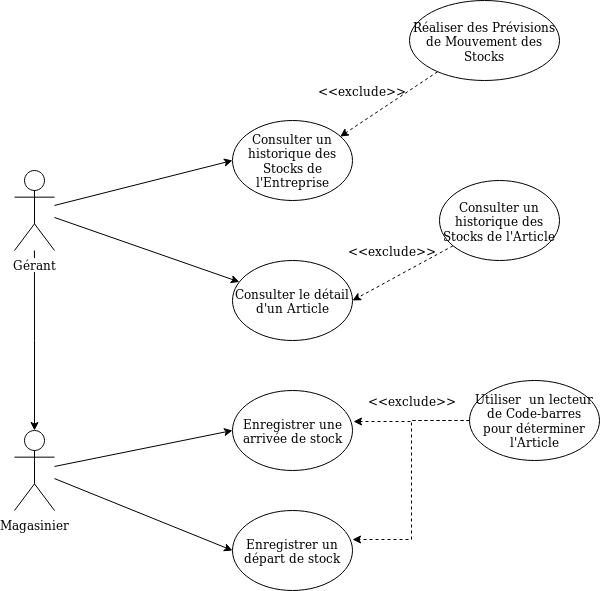

The diagram above was exported from draw.io. Its source (the exported page's mxGraphModel, read from the mxfile embedded in the PNG):
<mxGraphModel dx="868" dy="444" grid="1" gridSize="10" guides="1" tooltips="1" connect="1" arrows="1" fold="1" page="1" pageScale="1" pageWidth="827" pageHeight="1169" math="0" shadow="0">
  <root>
    <mxCell id="0" />
    <mxCell id="1" parent="0" />
    <mxCell id="XBgbXUndStIOxTKwAY9F-4" style="edgeStyle=orthogonalEdgeStyle;rounded=0;orthogonalLoop=1;jettySize=auto;html=1;entryX=0.5;entryY=0;entryDx=0;entryDy=0;entryPerimeter=0;" parent="1" target="XBgbXUndStIOxTKwAY9F-2" edge="1">
      <mxGeometry relative="1" as="geometry">
        <mxPoint x="94.9310344827586" y="449.9999999999998" as="sourcePoint" />
      </mxGeometry>
    </mxCell>
    <mxCell id="XBgbXUndStIOxTKwAY9F-11" style="rounded=0;orthogonalLoop=1;jettySize=auto;html=1;entryX=0;entryY=0.5;entryDx=0;entryDy=0;" parent="1" source="XBgbXUndStIOxTKwAY9F-2" target="XBgbXUndStIOxTKwAY9F-5" edge="1">
      <mxGeometry relative="1" as="geometry" />
    </mxCell>
    <mxCell id="XBgbXUndStIOxTKwAY9F-12" style="edgeStyle=none;rounded=0;orthogonalLoop=1;jettySize=auto;html=1;entryX=0;entryY=0.5;entryDx=0;entryDy=0;" parent="1" source="XBgbXUndStIOxTKwAY9F-2" target="XBgbXUndStIOxTKwAY9F-7" edge="1">
      <mxGeometry relative="1" as="geometry" />
    </mxCell>
    <mxCell id="XBgbXUndStIOxTKwAY9F-2" value="Magasinier" style="shape=umlActor;verticalLabelPosition=bottom;labelBackgroundColor=#ffffff;verticalAlign=top;html=1;outlineConnect=0;" parent="1" vertex="1">
      <mxGeometry x="75" y="630" width="40" height="80" as="geometry" />
    </mxCell>
    <mxCell id="XBgbXUndStIOxTKwAY9F-5" value="Enregistrer une arrivée de stock" style="ellipse;whiteSpace=wrap;html=1;" parent="1" vertex="1">
      <mxGeometry x="293" y="590" width="120" height="80" as="geometry" />
    </mxCell>
    <mxCell id="XBgbXUndStIOxTKwAY9F-14" style="edgeStyle=none;rounded=0;orthogonalLoop=1;jettySize=auto;html=1;" parent="1" source="XBgbXUndStIOxTKwAY9F-6" target="XBgbXUndStIOxTKwAY9F-13" edge="1">
      <mxGeometry relative="1" as="geometry" />
    </mxCell>
    <mxCell id="XBgbXUndStIOxTKwAY9F-16" style="edgeStyle=none;rounded=0;orthogonalLoop=1;jettySize=auto;html=1;entryX=0;entryY=0.5;entryDx=0;entryDy=0;" parent="1" source="XBgbXUndStIOxTKwAY9F-6" target="XBgbXUndStIOxTKwAY9F-15" edge="1">
      <mxGeometry relative="1" as="geometry" />
    </mxCell>
    <mxCell id="XBgbXUndStIOxTKwAY9F-6" value="Gérant" style="shape=umlActor;verticalLabelPosition=bottom;labelBackgroundColor=#ffffff;verticalAlign=top;html=1;outlineConnect=0;" parent="1" vertex="1">
      <mxGeometry x="75" y="370" width="40" height="80" as="geometry" />
    </mxCell>
    <mxCell id="XBgbXUndStIOxTKwAY9F-7" value="Enregistrer un départ de stock" style="ellipse;whiteSpace=wrap;html=1;" parent="1" vertex="1">
      <mxGeometry x="293" y="710" width="120" height="80" as="geometry" />
    </mxCell>
    <mxCell id="XBgbXUndStIOxTKwAY9F-9" style="edgeStyle=orthogonalEdgeStyle;rounded=0;orthogonalLoop=1;jettySize=auto;html=1;entryX=1.005;entryY=0.389;entryDx=0;entryDy=0;entryPerimeter=0;dashed=1;" parent="1" source="XBgbXUndStIOxTKwAY9F-8" target="XBgbXUndStIOxTKwAY9F-5" edge="1">
      <mxGeometry relative="1" as="geometry" />
    </mxCell>
    <mxCell id="XBgbXUndStIOxTKwAY9F-10" style="edgeStyle=orthogonalEdgeStyle;rounded=0;orthogonalLoop=1;jettySize=auto;html=1;entryX=0.998;entryY=0.365;entryDx=0;entryDy=0;entryPerimeter=0;dashed=1;" parent="1" source="XBgbXUndStIOxTKwAY9F-8" target="XBgbXUndStIOxTKwAY9F-7" edge="1">
      <mxGeometry relative="1" as="geometry" />
    </mxCell>
    <mxCell id="XBgbXUndStIOxTKwAY9F-8" value="Utiliser&amp;nbsp; un lecteur de Code-barres pour déterminer l'Article" style="ellipse;whiteSpace=wrap;html=1;" parent="1" vertex="1">
      <mxGeometry x="530" y="580" width="130" height="80" as="geometry" />
    </mxCell>
    <mxCell id="XBgbXUndStIOxTKwAY9F-13" value="Consulter le détail d'un Article" style="ellipse;whiteSpace=wrap;html=1;" parent="1" vertex="1">
      <mxGeometry x="293" y="460" width="120" height="80" as="geometry" />
    </mxCell>
    <mxCell id="XBgbXUndStIOxTKwAY9F-15" value="Consulter un historique des Stocks de l'Entreprise" style="ellipse;whiteSpace=wrap;html=1;" parent="1" vertex="1">
      <mxGeometry x="293" y="320" width="120" height="80" as="geometry" />
    </mxCell>
    <mxCell id="XBgbXUndStIOxTKwAY9F-18" style="edgeStyle=none;rounded=0;orthogonalLoop=1;jettySize=auto;html=1;entryX=1;entryY=0.5;entryDx=0;entryDy=0;dashed=1;" parent="1" source="XBgbXUndStIOxTKwAY9F-17" target="XBgbXUndStIOxTKwAY9F-13" edge="1">
      <mxGeometry relative="1" as="geometry" />
    </mxCell>
    <mxCell id="XBgbXUndStIOxTKwAY9F-17" value="Consulter un historique des Stocks de l'Article" style="ellipse;whiteSpace=wrap;html=1;" parent="1" vertex="1">
      <mxGeometry x="500" y="380" width="120" height="80" as="geometry" />
    </mxCell>
    <mxCell id="XBgbXUndStIOxTKwAY9F-20" style="edgeStyle=none;rounded=0;orthogonalLoop=1;jettySize=auto;html=1;entryX=0.897;entryY=0.201;entryDx=0;entryDy=0;entryPerimeter=0;dashed=1;" parent="1" source="XBgbXUndStIOxTKwAY9F-19" target="XBgbXUndStIOxTKwAY9F-15" edge="1">
      <mxGeometry relative="1" as="geometry" />
    </mxCell>
    <mxCell id="XBgbXUndStIOxTKwAY9F-19" value="Réaliser des Prévisions de Mouvement des Stocks" style="ellipse;whiteSpace=wrap;html=1;" parent="1" vertex="1">
      <mxGeometry x="470" y="200" width="150" height="80" as="geometry" />
    </mxCell>
    <mxCell id="EqAW64ezXepI0bfuTLwq-1" value="&amp;lt;&amp;lt;exclude&amp;gt;&amp;gt;" style="text;html=1;strokeColor=none;fillColor=none;align=center;verticalAlign=middle;whiteSpace=wrap;rounded=0;" vertex="1" parent="1">
      <mxGeometry x="451.5" y="590" width="40" height="20" as="geometry" />
    </mxCell>
    <mxCell id="EqAW64ezXepI0bfuTLwq-2" value="&amp;lt;&amp;lt;exclude&amp;gt;&amp;gt;" style="text;html=1;strokeColor=none;fillColor=none;align=center;verticalAlign=middle;whiteSpace=wrap;rounded=0;" vertex="1" parent="1">
      <mxGeometry x="431.5" y="440" width="40" height="20" as="geometry" />
    </mxCell>
    <mxCell id="EqAW64ezXepI0bfuTLwq-3" value="&amp;lt;&amp;lt;exclude&amp;gt;&amp;gt;" style="text;html=1;strokeColor=none;fillColor=none;align=center;verticalAlign=middle;whiteSpace=wrap;rounded=0;" vertex="1" parent="1">
      <mxGeometry x="401.5" y="280" width="40" height="20" as="geometry" />
    </mxCell>
  </root>
</mxGraphModel>